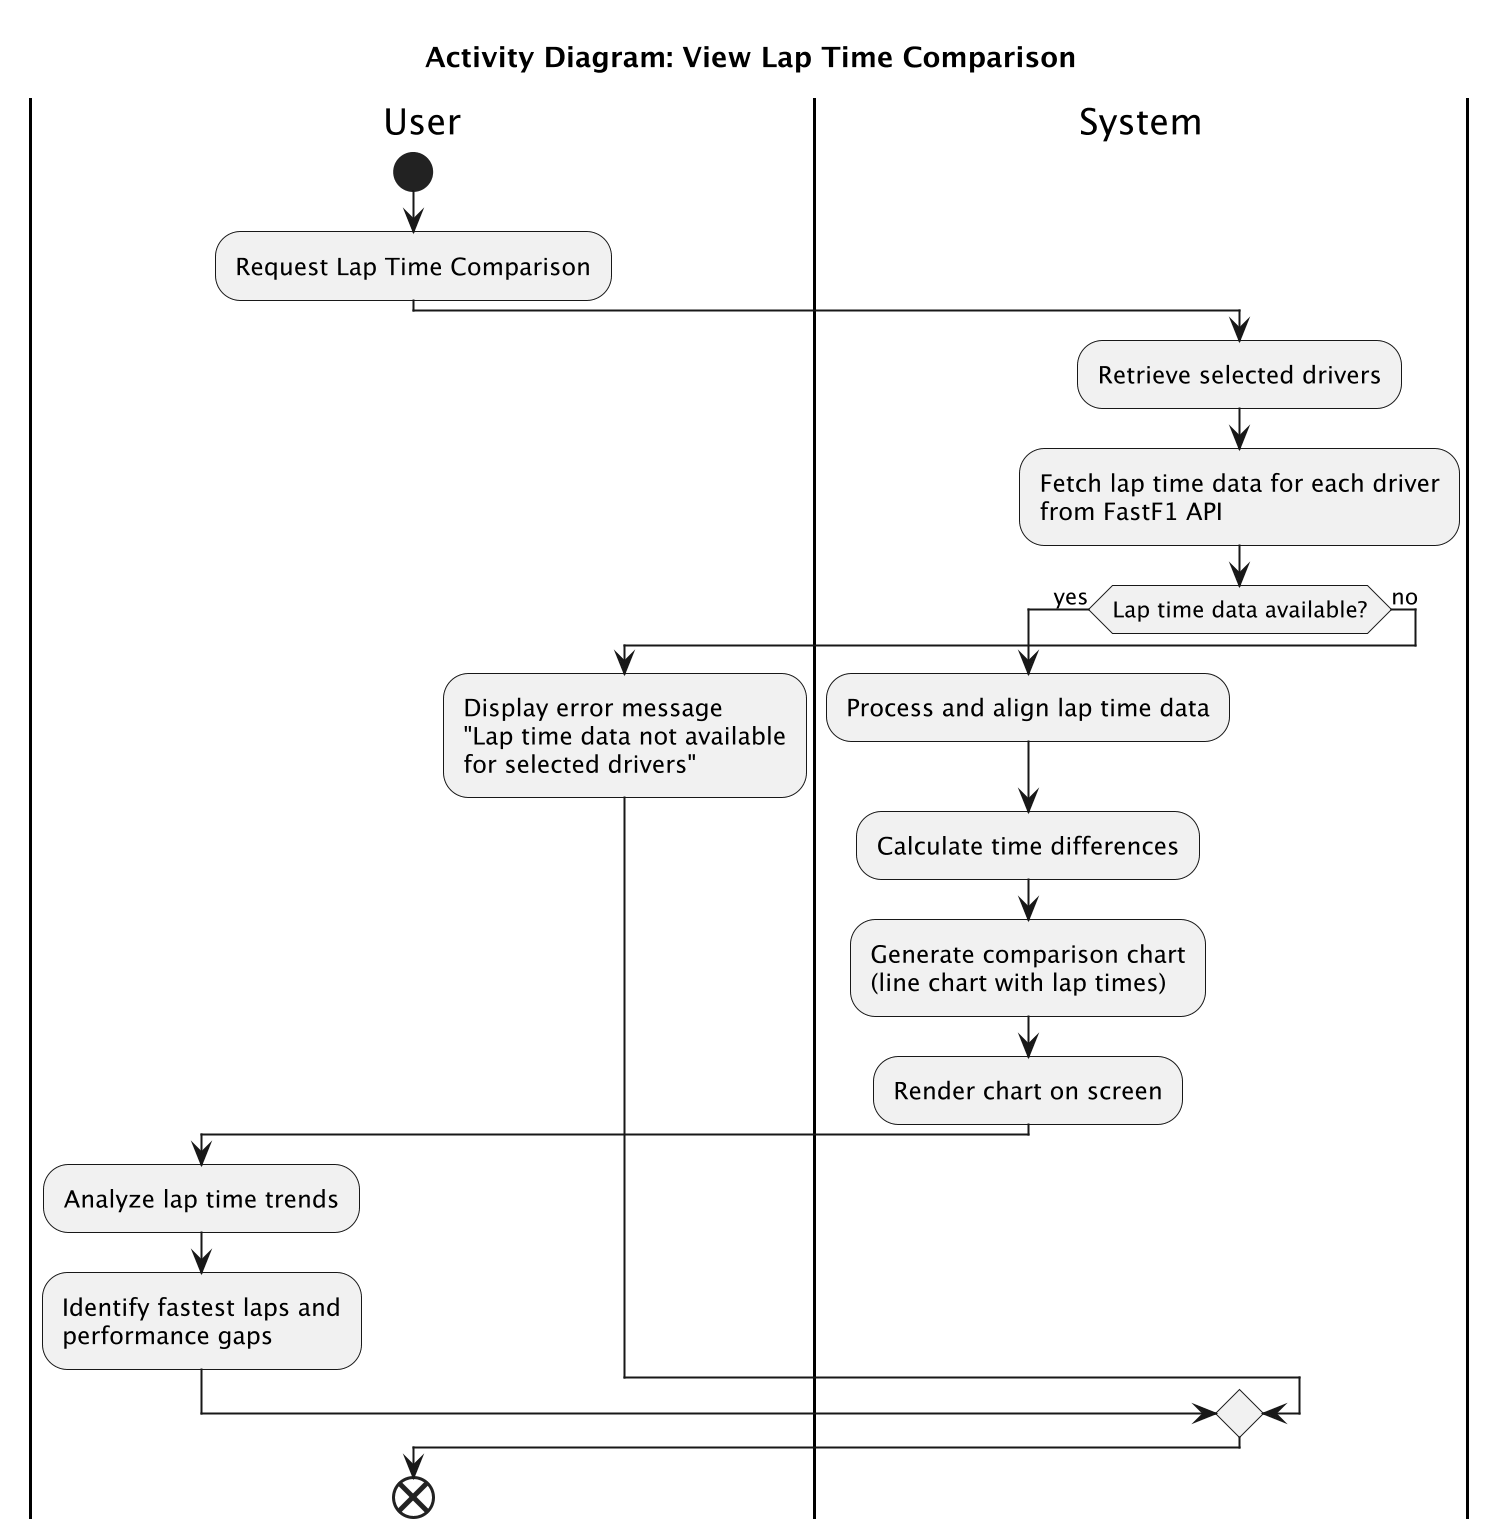

The diagram above was rendered by PlantUML. Its source (embedded in the PNG):
@startuml
skinparam backgroundColor white
scale 2

title Activity Diagram: View Lap Time Comparison

|User|
start
:Request Lap Time Comparison;

|System|
:Retrieve selected drivers;
:Fetch lap time data for each driver\nfrom FastF1 API;

if (Lap time data available?) then (yes)
  :Process and align lap time data;
  :Calculate time differences;
  :Generate comparison chart\n(line chart with lap times);
  :Render chart on screen;

  |User|
  :Analyze lap time trends;
  :Identify fastest laps and\nperformance gaps;

else (no)
  :Display error message\n"Lap time data not available\nfor selected drivers";
endif

end

@enduml